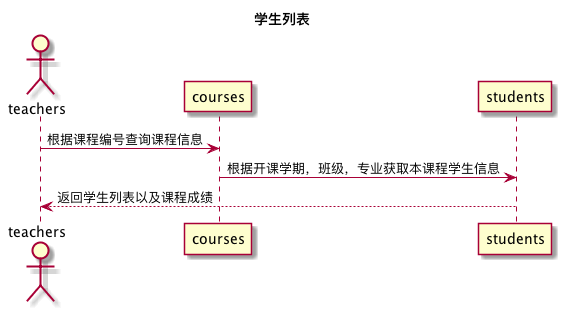

The diagram above was rendered by PlantUML. Its source (embedded in the PNG):
@startuml
title 学生列表
actor teachers
teachers -> courses: 根据课程编号查询课程信息
courses -> students: 根据开课学期，班级，专业获取本课程学生信息
students --> teachers: 返回学生列表以及课程成绩

@enduml